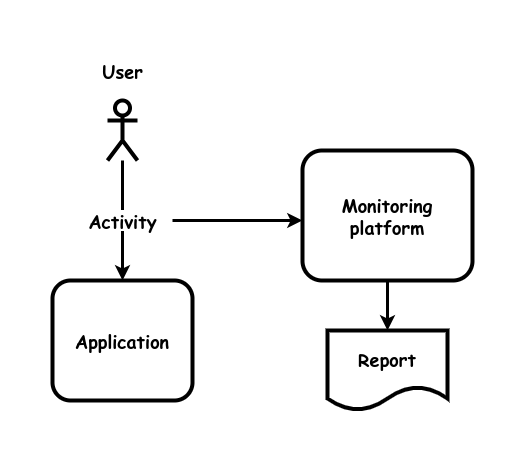

The diagram above was exported from draw.io. Its source (the exported page's mxGraphModel, read from the mxfile embedded in the PNG):
<mxGraphModel dx="1434" dy="1811" grid="1" gridSize="10" guides="1" tooltips="1" connect="1" arrows="1" fold="1" page="1" pageScale="1" pageWidth="850" pageHeight="1100" math="0" shadow="0">
  <root>
    <mxCell id="0" />
    <mxCell id="1" parent="0" />
    <mxCell id="RERQCJBcEq8R5nZOyFl8-2" value="&lt;b style=&quot;font-size: 18px;&quot;&gt;Application&lt;br&gt;&lt;/b&gt;" style="rounded=1;whiteSpace=wrap;html=1;strokeWidth=4;fontFamily=Comic Sans MS;fontSize=18;" parent="1" vertex="1">
      <mxGeometry x="270" y="60" width="140" height="120" as="geometry" />
    </mxCell>
    <mxCell id="cBTVmWP6UsZs6re9bPTR-3" value="&lt;b style=&quot;font-size: 18px;&quot;&gt;Monitoring&lt;br&gt;platform&lt;br&gt;&lt;/b&gt;" style="rounded=1;whiteSpace=wrap;html=1;strokeWidth=4;fontFamily=Comic Sans MS;fontSize=18;" parent="1" vertex="1">
      <mxGeometry x="520" y="-70" width="170" height="130" as="geometry" />
    </mxCell>
    <mxCell id="cBTVmWP6UsZs6re9bPTR-6" value="" style="endArrow=none;startArrow=classic;html=1;rounded=0;strokeWidth=3;endFill=0;" parent="1" edge="1">
      <mxGeometry width="50" height="50" relative="1" as="geometry">
        <mxPoint x="520" as="sourcePoint" />
        <mxPoint x="390" as="targetPoint" />
      </mxGeometry>
    </mxCell>
    <mxCell id="cBTVmWP6UsZs6re9bPTR-7" value="Report" style="shape=document;whiteSpace=wrap;html=1;boundedLbl=1;strokeWidth=4;fontStyle=1;fontFamily=Comic Sans MS;fontSize=18;" parent="1" vertex="1">
      <mxGeometry x="545" y="110" width="120" height="80" as="geometry" />
    </mxCell>
    <mxCell id="cBTVmWP6UsZs6re9bPTR-8" value="" style="endArrow=none;startArrow=classic;html=1;rounded=0;strokeWidth=3;endFill=0;" parent="1" source="cBTVmWP6UsZs6re9bPTR-7" target="cBTVmWP6UsZs6re9bPTR-3" edge="1">
      <mxGeometry width="50" height="50" relative="1" as="geometry">
        <mxPoint x="615" y="-60" as="sourcePoint" />
        <mxPoint x="615" y="-110" as="targetPoint" />
      </mxGeometry>
    </mxCell>
    <mxCell id="uBJmeisdZAJ6Cs-Ynh2I-1" value="" style="shape=umlActor;verticalLabelPosition=bottom;verticalAlign=top;html=1;outlineConnect=0;strokeWidth=4;" vertex="1" parent="1">
      <mxGeometry x="325" y="-120" width="30" height="60" as="geometry" />
    </mxCell>
    <mxCell id="uBJmeisdZAJ6Cs-Ynh2I-2" value="&lt;font face=&quot;Comic Sans MS&quot; style=&quot;font-size: 18px;&quot;&gt;&lt;b&gt;Activity&lt;/b&gt;&lt;/font&gt;" style="endArrow=none;startArrow=classic;html=1;rounded=0;strokeWidth=3;endFill=0;" edge="1" parent="1" source="RERQCJBcEq8R5nZOyFl8-2" target="uBJmeisdZAJ6Cs-Ynh2I-1">
      <mxGeometry width="50" height="50" relative="1" as="geometry">
        <mxPoint x="550" y="126" as="sourcePoint" />
        <mxPoint x="420" y="129" as="targetPoint" />
      </mxGeometry>
    </mxCell>
    <mxCell id="uBJmeisdZAJ6Cs-Ynh2I-3" value="&lt;font size=&quot;1&quot; face=&quot;Comic Sans MS&quot;&gt;&lt;b style=&quot;font-size: 18px;&quot;&gt;User&lt;/b&gt;&lt;/font&gt;" style="text;html=1;align=center;verticalAlign=middle;resizable=0;points=[];autosize=1;strokeColor=none;fillColor=none;" vertex="1" parent="1">
      <mxGeometry x="310" y="-170" width="60" height="40" as="geometry" />
    </mxCell>
  </root>
</mxGraphModel>